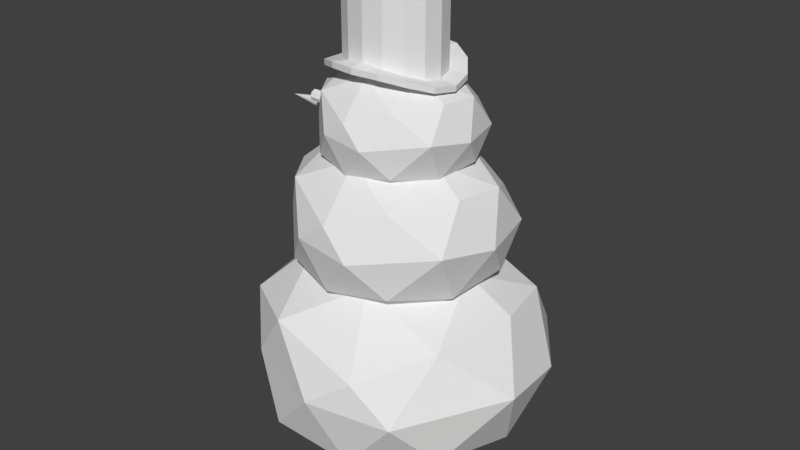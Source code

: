 # Source: Balwan.blend  (saved by Blender 2.78.0; exported with 4.5.12 LTS)
import bpy
from mathutils import Matrix  # noqa: F401  (used for matrix-valued properties, if any)

bpy.ops.wm.read_factory_settings(use_empty=True)
scene = bpy.context.scene
scene.name = 'Scene'

# ---- collections
col_collection_1 = bpy.data.collections.new('Collection 1'); scene.collection.children.link(col_collection_1)

# ---- materials (node trees are filled in below, after node groups)
mat_balwan = bpy.data.materials.new('Balwan')
mat_balwan.alpha_threshold = 0.0
mat_balwan.use_transparent_shadow = False
mat_balwan.roughness = 0.5
mat_kapelusz = bpy.data.materials.new('Kapelusz')
mat_kapelusz.alpha_threshold = 0.0
mat_kapelusz.use_transparent_shadow = False
mat_kapelusz.roughness = 0.5
mat_marchewa = bpy.data.materials.new('Marchewa')
mat_marchewa.alpha_threshold = 0.0
mat_marchewa.use_transparent_shadow = False
mat_marchewa.roughness = 0.5
mat_oko = bpy.data.materials.new('Oko')
mat_oko.alpha_threshold = 0.0
mat_oko.use_transparent_shadow = False
mat_oko.roughness = 0.5

# ---- material node trees

# ---- world
world_world = bpy.data.worlds.new('World'); scene.world = world_world
world_world.color = (0.05088, 0.05088, 0.05088)
world_world.use_sun_shadow = False
world_world.sun_shadow_jitter_overblur = 0.0
world_world.cycles.sampling_method = 'MANUAL'

# ---- meshes
me_icosphere = bpy.data.meshes.new('Icosphere')
me_icosphere.from_pydata([(-0.0232, 2.125, -0.2295), (-0.1224, 2.106, -0.2121), (-0.2064, 2.08, -0.1623), (-0.2626, 2.052, -0.08784), (-0.2823, 2.041, -7.916e-08), (-0.2626, 2.052, 0.08784), (-0.2064, 2.08, 0.1623), (-0.1224, 2.106, 0.2121), (-0.0232, 2.125, 0.2295), (0.07595, 2.106, 0.2121), (0.16, 2.08, 0.1623), (0.2162, 2.052, 0.08784), (0.2359, 2.041, -9.193e-08), (0.2162, 2.052, -0.08784), (0.16, 2.08, -0.1623), (0.07595, 2.106, -0.2121), (-0.0232, 2.115, -0.3067), (-0.1557, 2.11, -0.2834), (-0.268, 2.082, -0.2169), (-0.3431, 2.045, -0.1174), (-0.3694, 2.029, -7.441e-08), (-0.3431, 2.045, 0.1174), (-0.268, 2.082, 0.2169), (-0.1557, 2.11, 0.2834), (-0.0232, 2.115, 0.3067), (0.1093, 2.11, 0.2834), (0.2216, 2.082, 0.2169), (0.2967, 2.045, 0.1174), (0.323, 2.029, -9.147e-08), (0.2967, 2.045, -0.1174), (0.2216, 2.082, -0.2169), (0.1093, 2.11, -0.2834), (-0.0232, 2.52, -0.2295), (-0.1224, 2.509, -0.2121), (-0.2064, 2.49, -0.1623), (-0.2626, 2.469, -0.08784), (-0.2823, 2.46, -9.749e-08), (-0.2626, 2.469, 0.08784), (-0.2064, 2.49, 0.1623), (-0.1224, 2.509, 0.2121), (-0.0232, 2.52, 0.2295), (0.07595, 2.509, 0.2121), (0.16, 2.49, 0.1623), (0.2162, 2.469, 0.08784), (0.2359, 2.46, -1.103e-07), (0.2162, 2.469, -0.08784), (0.16, 2.49, -0.1623), (0.07595, 2.509, -0.2121), (-0.0232, 2.085, -0.3067), (-0.1557, 2.08, -0.2834), (-0.268, 2.053, -0.2169), (-0.3431, 2.017, -0.1174), (-0.3694, 2.001, -7.32e-08), (-0.3431, 2.017, 0.1174), (-0.268, 2.053, 0.2169), (-0.1557, 2.08, 0.2834), (-0.0232, 2.085, 0.3067), (0.1093, 2.08, 0.2834), (0.2216, 2.053, 0.2169), (0.2967, 2.017, 0.1174), (0.323, 2.001, -9.026e-08), (0.2967, 2.017, -0.1174), (0.2216, 2.053, -0.2169), (0.1093, 2.08, -0.2834), (-0.0232, 2.099, -0.2009), (-0.11, 2.08, -0.1856), (-0.1835, 2.056, -0.142), (-0.2327, 2.032, -0.07687), (-0.2499, 2.024, -8.063e-08), (-0.2327, 2.032, 0.07687), (-0.1835, 2.056, 0.142), (-0.11, 2.08, 0.1856), (-0.0232, 2.099, 0.2009), (0.06357, 2.08, 0.1856), (0.1371, 2.056, 0.142), (0.1863, 2.032, 0.07687), (0.2035, 2.024, -9.181e-08), (0.1863, 2.032, -0.07687), (0.1371, 2.056, -0.142), (0.06357, 2.08, -0.1856), (-0.0232, 2.49, 0.1623), (-0.0232, 2.469, 0.08784), (-0.0232, 2.46, -1.039e-07), (-0.0232, 2.469, -0.08784), (-0.0232, 2.49, -0.1623), (-0.2368, 1.766, -0.04348), (-0.2368, 1.793, -0.03805), (-0.2368, 1.816, -0.0226), (-0.2368, 1.832, 0.0005215), (-0.2368, 1.837, 0.0278), (-0.6627, 1.766, 0.0278), (-0.2368, 1.832, 0.05507), (-0.2368, 1.816, 0.07819), (-0.2368, 1.793, 0.09364), (-0.2368, 1.766, 0.09907), (-0.2368, 1.739, 0.09364), (-0.2368, 1.716, 0.07819), (-0.2368, 1.7, 0.05507), (-0.2368, 1.695, 0.0278), (-0.2368, 1.7, 0.0005215), (-0.2368, 1.716, -0.0226), (-0.2368, 1.739, -0.03805), (-0.4498, 1.733, 0.01416), (-0.3894, 1.863, 0.1331), (-0.3306, 1.861, 0.1331), (-0.39, 1.842, 0.1417), (-0.3312, 1.841, 0.1417), (-0.3903, 1.834, 0.1625), (-0.3314, 1.832, 0.1625), (-0.39, 1.842, 0.1833), (-0.3312, 1.841, 0.1833), (-0.3894, 1.863, 0.192), (-0.3306, 1.861, 0.192), (-0.3888, 1.884, 0.1833), (-0.33, 1.882, 0.1833), (-0.3885, 1.893, 0.1625), (-0.3297, 1.891, 0.1625), (-0.3888, 1.884, 0.1417), (-0.33, 1.882, 0.1417), (-0.3894, 1.863, -0.1438), (-0.3306, 1.861, -0.1438), (-0.39, 1.842, -0.1352), (-0.3312, 1.841, -0.1352), (-0.3903, 1.834, -0.1144), (-0.3314, 1.832, -0.1144), (-0.39, 1.842, -0.09358), (-0.3312, 1.841, -0.09358), (-0.3894, 1.863, -0.08497), (-0.3306, 1.861, -0.08497), (-0.3888, 1.884, -0.09358), (-0.33, 1.882, -0.09358), (-0.3885, 1.893, -0.1144), (-0.3297, 1.891, -0.1144), (-0.3888, 1.884, -0.1352), (-0.33, 1.882, -0.1352), (0.0, 1.47, -6.426e-08), (0.2106, 1.649, 0.3212), (-0.2383, 1.649, 0.2961), (-0.3565, 1.647, -0.1368), (0.02118, 1.648, -0.3797), (0.3708, 1.647, -0.09862), (0.004511, 1.887, 0.3964), (-0.3674, 1.933, 0.09896), (-0.2084, 1.933, -0.3221), (0.2771, 1.901, -0.2311), (0.3255, 1.966, 0.08891), (0.0, 2.11, -9.221e-08), (-0.1422, 1.518, 0.175), (0.1225, 1.518, 0.1893), (-0.01963, 1.622, 0.3643), (0.3406, 1.622, 0.1313), (0.2179, 1.518, -0.05797), (-0.2104, 1.518, -0.08119), (-0.3472, 1.661, 0.1127), (0.01221, 1.518, -0.2252), (-0.1982, 1.622, -0.3064), (0.2302, 1.622, -0.2826), (0.3797, 1.831, 0.2472), (0.4267, 1.791, 0.02085), (-0.1174, 1.804, 0.3906), (0.1114, 1.788, 0.4152), (-0.3987, 1.787, 0.00664), (-0.3186, 1.809, 0.2124), (-0.1103, 1.79, -0.4145), (-0.3329, 1.79, -0.2705), (0.3618, 1.788, -0.2298), (0.1645, 1.806, -0.3266), (0.1984, 1.958, 0.3062), (-0.2299, 1.958, 0.283), (-0.3405, 1.927, -0.1091), (0.01977, 1.958, -0.3642), (0.3526, 1.958, -0.0938), (-0.01148, 2.06, 0.2256), (0.2095, 2.063, 0.07984), (-0.2179, 2.062, 0.05797), (-0.1225, 2.062, -0.1893), (0.1432, 2.061, -0.1732), (0.0, 0.8669, -3.79e-08), (0.2898, 1.113, 0.442), (-0.328, 1.113, 0.4075), (-0.4906, 1.11, -0.1882), (0.02915, 1.111, -0.5225), (0.5102, 1.11, -0.1357), (0.006209, 1.44, 0.5455), (-0.5056, 1.505, 0.1362), (-0.2868, 1.504, -0.4433), (0.3814, 1.46, -0.3181), (0.4479, 1.549, 0.1224), (0.0, 1.747, -7.636e-08), (-0.1957, 0.9326, 0.2408), (0.1686, 0.9327, 0.2606), (-0.02701, 1.076, 0.5013), (0.4687, 1.076, 0.1807), (0.2999, 0.9327, -0.07978), (-0.2895, 0.9327, -0.1117), (-0.4779, 1.13, 0.155), (0.0168, 0.9326, -0.3099), (-0.2727, 1.076, -0.4216), (0.3168, 1.076, -0.3889), (0.5226, 1.363, 0.3402), (0.5873, 1.309, 0.0287), (-0.1615, 1.326, 0.5375), (0.1533, 1.304, 0.5714), (-0.5487, 1.303, 0.009139), (-0.4385, 1.333, 0.2923), (-0.1518, 1.307, -0.5705), (-0.4581, 1.307, -0.3722), (0.498, 1.305, -0.3162), (0.2264, 1.329, -0.4494), (0.2731, 1.539, 0.4215), (-0.3163, 1.538, 0.3895), (-0.4686, 1.496, -0.1501), (0.02721, 1.538, -0.5012), (0.4853, 1.538, -0.1291), (-0.0158, 1.679, 0.3105), (0.2883, 1.682, 0.1099), (-0.2999, 1.681, 0.07978), (-0.1686, 1.681, -0.2606), (0.1971, 1.68, -0.2383), (0.0, 0.0, 0.0), (0.5843, 0.3342, 0.419), (-0.2167, 0.3349, 0.6777), (-0.7148, 0.3303, 0.001457), (-0.2189, 0.3324, -0.6773), (0.581, 0.3309, -0.4221), (0.2751, 0.7802, 0.6892), (-0.575, 0.8674, 0.4205), (-0.581, 0.8662, -0.4221), (0.3282, 0.8063, -0.5904), (0.6284, 0.9275, -0.0641), (0.0, 1.197, -5.232e-08), (-0.1304, 0.08939, 0.4015), (0.3415, 0.08939, 0.2481), (0.2113, 0.284, 0.6494), (0.6833, 0.2842, -0.0002793), (0.3415, 0.08939, -0.2481), (-0.4221, 0.08939, -3.907e-09), (-0.5305, 0.3573, 0.4308), (-0.1304, 0.08939, -0.4015), (-0.5526, 0.2839, -0.4015), (0.2116, 0.2841, -0.6487), (0.8298, 0.6753, 0.1758), (0.7593, 0.6015, -0.2512), (0.05829, 0.6248, 0.7612), (0.4744, 0.5943, 0.65), (-0.6919, 0.5928, 0.2803), (-0.4133, 0.6335, 0.5857), (-0.472, 0.5985, -0.6496), (-0.7636, 0.5983, -0.248), (0.4771, 0.5956, -0.6452), (0.06726, 0.6283, -0.6813), (0.553, 0.9136, 0.4011), (-0.2107, 0.9135, 0.6492), (-0.6682, 0.8562, 0.03898), (-0.2109, 0.9133, -0.6493), (0.5526, 0.9132, -0.4015), (0.132, 1.105, 0.4017), (0.4197, 1.109, -0.001766), (-0.3415, 1.108, 0.2481), (-0.3415, 1.108, -0.2481), (0.1334, 1.106, -0.3989)], [], [(6, 22, 23, 7), (14, 30, 31, 15), (7, 23, 24, 8), (0, 16, 17, 1), (15, 31, 16, 0), (8, 24, 25, 9), (1, 17, 18, 2), (9, 25, 26, 10), (2, 18, 19, 3), (10, 26, 27, 11), (3, 19, 20, 4), (11, 27, 28, 12), (4, 20, 21, 5), (12, 28, 29, 13), (5, 21, 22, 6), (13, 29, 30, 14), (7, 39, 38, 6), (15, 47, 46, 14), (8, 40, 39, 7), (1, 33, 32, 0), (0, 32, 47, 15), (9, 41, 40, 8), (2, 34, 33, 1), (10, 42, 41, 9), (3, 35, 34, 2), (11, 43, 42, 10), (4, 36, 35, 3), (12, 44, 43, 11), (5, 37, 36, 4), (13, 45, 44, 12), (6, 38, 37, 5), (14, 46, 45, 13), (22, 21, 53, 54), (30, 29, 61, 62), (23, 22, 54, 55), (31, 30, 62, 63), (24, 23, 55, 56), (17, 16, 48, 49), (16, 31, 63, 48), (25, 24, 56, 57), (18, 17, 49, 50), (26, 25, 57, 58), (19, 18, 50, 51), (27, 26, 58, 59), (20, 19, 51, 52), (28, 27, 59, 60), (21, 20, 52, 53), (29, 28, 60, 61), (49, 48, 64, 65), (48, 63, 79, 64), (57, 56, 72, 73), (50, 49, 65, 66), (58, 57, 73, 74), (51, 50, 66, 67), (59, 58, 74, 75), (52, 51, 67, 68), (60, 59, 75, 76), (53, 52, 68, 69), (61, 60, 76, 77), (54, 53, 69, 70), (62, 61, 77, 78), (55, 54, 70, 71), (63, 62, 78, 79), (56, 55, 71, 72), (80, 38, 39, 40), (83, 35, 36, 82), (82, 36, 37, 81), (84, 83, 45, 46), (32, 84, 46, 47), (81, 37, 38, 80), (34, 35, 83, 84), (45, 83, 82, 44), (44, 82, 81, 43), (43, 81, 80, 42), (42, 80, 40, 41), (33, 34, 84, 32), (85, 90, 86), (86, 90, 87), (87, 90, 88), (88, 90, 89), (89, 90, 91), (91, 90, 92), (92, 90, 93), (93, 90, 94), (94, 90, 95), (95, 90, 96), (96, 90, 97), (97, 90, 98), (98, 90, 102, 99), (99, 102, 90, 100), (100, 90, 101), (101, 90, 85), (85, 86, 87, 88, 89, 91, 92, 93, 94, 95, 96, 97, 98, 99, 100, 101), (103, 104, 106, 105), (105, 106, 108, 107), (107, 108, 110, 109), (109, 110, 112, 111), (111, 112, 114, 113), (113, 114, 116, 115), (106, 104, 118, 116, 114, 112, 110, 108), (115, 116, 118, 117), (117, 118, 104, 103), (103, 105, 107, 109, 111, 113, 115, 117), (119, 120, 122, 121), (121, 122, 124, 123), (123, 124, 126, 125), (125, 126, 128, 127), (127, 128, 130, 129), (129, 130, 132, 131), (122, 120, 134, 132, 130, 128, 126, 124), (131, 132, 134, 133), (133, 134, 120, 119), (119, 121, 123, 125, 127, 129, 131, 133), (135, 148, 147), (136, 148, 150), (135, 147, 152), (135, 152, 154), (135, 154, 151), (136, 150, 157), (137, 149, 159), (138, 153, 161), (139, 155, 163), (140, 156, 165), (136, 157, 160), (137, 159, 162), (138, 161, 164), (139, 163, 166), (140, 165, 158), (141, 167, 172), (142, 168, 174), (143, 169, 175), (144, 170, 176), (145, 171, 173), (173, 176, 146), (173, 171, 176), (171, 144, 176), (176, 175, 146), (176, 170, 175), (170, 143, 175), (175, 174, 146), (175, 169, 174), (169, 142, 174), (174, 172, 146), (174, 168, 172), (168, 141, 172), (172, 173, 146), (172, 167, 173), (167, 145, 173), (158, 171, 145), (158, 165, 171), (165, 144, 171), (166, 170, 144), (166, 163, 170), (163, 143, 170), (164, 169, 143), (164, 161, 169), (161, 142, 169), (162, 168, 142), (162, 159, 168), (159, 141, 168), (160, 167, 141), (160, 157, 167), (157, 145, 167), (165, 166, 144), (165, 156, 166), (156, 139, 166), (163, 164, 143), (163, 155, 164), (155, 138, 164), (161, 162, 142), (161, 153, 162), (153, 137, 162), (159, 160, 141), (159, 149, 160), (149, 136, 160), (157, 158, 145), (157, 150, 158), (150, 140, 158), (151, 156, 140), (151, 154, 156), (154, 139, 156), (154, 155, 139), (154, 152, 155), (152, 138, 155), (152, 153, 138), (152, 147, 153), (147, 137, 153), (150, 151, 140), (150, 148, 151), (148, 135, 151), (147, 149, 137), (147, 148, 149), (148, 136, 149), (177, 190, 189), (178, 190, 192), (177, 189, 194), (177, 194, 196), (177, 196, 193), (178, 192, 199), (179, 191, 201), (180, 195, 203), (181, 197, 205), (182, 198, 207), (178, 199, 202), (179, 201, 204), (180, 203, 206), (181, 205, 208), (182, 207, 200), (183, 209, 214), (184, 210, 216), (185, 211, 217), (186, 212, 218), (187, 213, 215), (215, 218, 188), (215, 213, 218), (213, 186, 218), (218, 217, 188), (218, 212, 217), (212, 185, 217), (217, 216, 188), (217, 211, 216), (211, 184, 216), (216, 214, 188), (216, 210, 214), (210, 183, 214), (214, 215, 188), (214, 209, 215), (209, 187, 215), (200, 213, 187), (200, 207, 213), (207, 186, 213), (208, 212, 186), (208, 205, 212), (205, 185, 212), (206, 211, 185), (206, 203, 211), (203, 184, 211), (204, 210, 184), (204, 201, 210), (201, 183, 210), (202, 209, 183), (202, 199, 209), (199, 187, 209), (207, 208, 186), (207, 198, 208), (198, 181, 208), (205, 206, 185), (205, 197, 206), (197, 180, 206), (203, 204, 184), (203, 195, 204), (195, 179, 204), (201, 202, 183), (201, 191, 202), (191, 178, 202), (199, 200, 187), (199, 192, 200), (192, 182, 200), (193, 198, 182), (193, 196, 198), (196, 181, 198), (196, 197, 181), (196, 194, 197), (194, 180, 197), (194, 195, 180), (194, 189, 195), (189, 179, 195), (192, 193, 182), (192, 190, 193), (190, 177, 193), (189, 191, 179), (189, 190, 191), (190, 178, 191), (219, 232, 231), (220, 232, 234), (219, 231, 236), (219, 236, 238), (219, 238, 235), (220, 234, 241), (221, 233, 243), (222, 237, 245), (223, 239, 247), (224, 240, 249), (220, 241, 244), (221, 243, 246), (222, 245, 248), (223, 247, 250), (224, 249, 242), (225, 251, 256), (226, 252, 258), (227, 253, 259), (228, 254, 260), (229, 255, 257), (257, 260, 230), (257, 255, 260), (255, 228, 260), (260, 259, 230), (260, 254, 259), (254, 227, 259), (259, 258, 230), (259, 253, 258), (253, 226, 258), (258, 256, 230), (258, 252, 256), (252, 225, 256), (256, 257, 230), (256, 251, 257), (251, 229, 257), (242, 255, 229), (242, 249, 255), (249, 228, 255), (250, 254, 228), (250, 247, 254), (247, 227, 254), (248, 253, 227), (248, 245, 253), (245, 226, 253), (246, 252, 226), (246, 243, 252), (243, 225, 252), (244, 251, 225), (244, 241, 251), (241, 229, 251), (249, 250, 228), (249, 240, 250), (240, 223, 250), (247, 248, 227), (247, 239, 248), (239, 222, 248), (245, 246, 226), (245, 237, 246), (237, 221, 246), (243, 244, 225), (243, 233, 244), (233, 220, 244), (241, 242, 229), (241, 234, 242), (234, 224, 242), (235, 240, 224), (235, 238, 240), (238, 223, 240), (238, 239, 223), (238, 236, 239), (236, 222, 239), (236, 237, 222), (236, 231, 237), (231, 221, 237), (234, 235, 224), (234, 232, 235), (232, 219, 235), (231, 233, 221), (231, 232, 233), (232, 220, 233)])
me_icosphere.polygons.foreach_set('material_index', [1, 1, 1, 1, 1, 1, 1, 1, 1, 1, 1, 1, 1, 1, 1, 1, 1, 1, 1, 1, 1, 1, 1, 1, 1, 1, 1, 1, 1, 1, 1, 1, 1, 1, 1, 1, 1, 1, 1, 1, 1, 1, 1, 1, 1, 1, 1, 1, 1, 1, 1, 1, 1, 1, 1, 1, 1, 1, 1, 1, 1, 1, 1, 1, 1, 1, 1, 1, 1, 1, 1, 1, 1, 1, 1, 1, 2, 2, 2, 2, 2, 2, 2, 2, 2, 2, 2, 2, 2, 2, 2, 2, 2, 3, 3, 3, 3, 3, 3, 3, 3, 3, 3, 3, 3, 3, 3, 3, 3, 3, 3, 3, 3, 0, 0, 0, 0, 0, 0, 0, 0, 0, 0, 0, 0, 0, 0, 0, 0, 0, 0, 0, 0, 0, 0, 0, 0, 0, 0, 0, 0, 0, 0, 0, 0, 0, 0, 0, 0, 0, 0, 0, 0, 0, 0, 0, 0, 0, 0, 0, 0, 0, 0, 0, 0, 0, 0, 0, 0, 0, 0, 0, 0, 0, 0, 0, 0, 0, 0, 0, 0, 0, 0, 0, 0, 0, 0, 0, 0, 0, 0, 0, 0, 0, 0, 0, 0, 0, 0, 0, 0, 0, 0, 0, 0, 0, 0, 0, 0, 0, 0, 0, 0, 0, 0, 0, 0, 0, 0, 0, 0, 0, 0, 0, 0, 0, 0, 0, 0, 0, 0, 0, 0, 0, 0, 0, 0, 0, 0, 0, 0, 0, 0, 0, 0, 0, 0, 0, 0, 0, 0, 0, 0, 0, 0, 0, 0, 0, 0, 0, 0, 0, 0, 0, 0, 0, 0, 0, 0, 0, 0, 0, 0, 0, 0, 0, 0, 0, 0, 0, 0, 0, 0, 0, 0, 0, 0, 0, 0, 0, 0, 0, 0, 0, 0, 0, 0, 0, 0, 0, 0, 0, 0, 0, 0, 0, 0, 0, 0, 0, 0, 0, 0, 0, 0, 0, 0, 0, 0, 0, 0, 0, 0, 0, 0, 0, 0, 0, 0, 0, 0, 0, 0, 0, 0, 0, 0, 0, 0, 0, 0, 0, 0, 0, 0, 0, 0, 0, 0, 0, 0, 0, 0])
me_icosphere.materials.append(mat_balwan)
me_icosphere.materials.append(mat_kapelusz)
me_icosphere.materials.append(mat_marchewa)
me_icosphere.materials.append(mat_oko)
me_icosphere.use_remesh_preserve_volume = False
me_icosphere.use_remesh_preserve_attributes = False
me_icosphere.use_mirror_vertex_groups = False
me_icosphere.update()

# ---- objects
ob_icosphere = bpy.data.objects.new('Icosphere', me_icosphere)

# ---- transforms, parenting, visibility, modifiers, constraints
ob_icosphere.location = (0.0, 0.0, 0.0)
ob_icosphere.rotation_euler = (1.571, -0.0, 0.0)
ob_icosphere.lineart.crease_threshold = 0.0

# ---- collection membership
col_collection_1.objects.link(ob_icosphere)

# ---- scene / render settings (as saved in the file)
scene.frame_start = 1; scene.frame_end = 250; scene.frame_set(1)
scene.render.engine = 'BLENDER_EEVEE_NEXT'
scene.render.resolution_percentage = 50
scene.render.dither_intensity = 0.0
scene.cycles.use_denoising = False
scene.cycles.samples = 128
scene.cycles.sampling_pattern = 'TABULATED_SOBOL'
scene.cycles.light_sampling_threshold = 0.0
scene.cycles.use_adaptive_sampling = False
scene.cycles.use_light_tree = False
scene.cycles.blur_glossy = 0.0
scene.cycles.sample_clamp_indirect = 0.0
scene.view_settings.view_transform = 'Standard'
bpy.context.view_layer.update()

# ---- added for rendering (the .blend has no active camera and no usable light): camera, sun
cam_auto = bpy.data.cameras.new('AutoCamera')
cam_auto.lens = 50.0
cam_auto.sensor_width = 36.0
cam_auto.clip_end = 1000.0
ob_auto_camera = bpy.data.objects.new('AutoCamera', cam_auto)
scene.collection.objects.link(ob_auto_camera)
ob_auto_camera.location = (3.09779, -3.71761, 3.71192)
ob_auto_camera.rotation_euler = (1.09748, -7.21219e-08, 0.694738)
scene.camera = ob_auto_camera
light_auto_sun = bpy.data.lights.new('AutoSun', 'SUN')
light_auto_sun.energy = 3.0
light_auto_sun.angle = 0.0523599
ob_auto_sun = bpy.data.objects.new('AutoSun', light_auto_sun)
scene.collection.objects.link(ob_auto_sun)
ob_auto_sun.rotation_euler = (0.872665, 0.174533, 0.523599)
bpy.context.view_layer.update()
